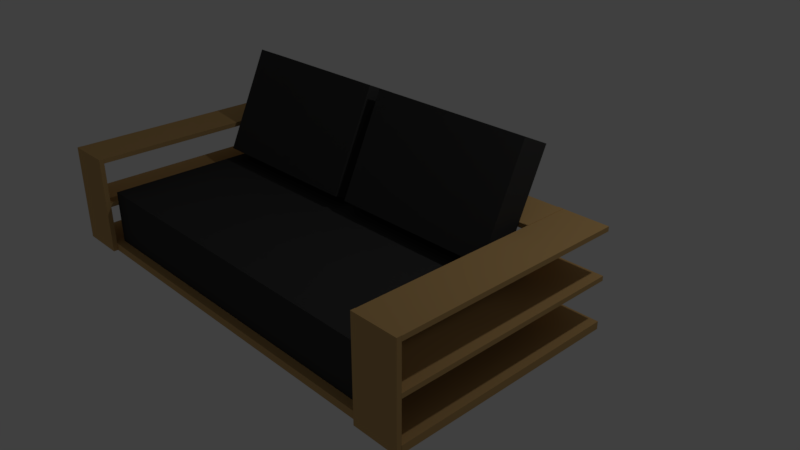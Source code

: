 # Source: sofa.blend  (saved by Blender 2.79.0; exported with 4.5.12 LTS)
import bpy
from mathutils import Matrix  # noqa: F401  (used for matrix-valued properties, if any)

bpy.ops.wm.read_factory_settings(use_empty=True)
scene = bpy.context.scene
scene.name = 'Scene'

# ---- collections
col_collection_1 = bpy.data.collections.new('Collection 1'); scene.collection.children.link(col_collection_1)

# ---- materials (node trees are filled in below, after node groups)
mat_deep = bpy.data.materials.new('deep')
mat_deep.alpha_threshold = 0.0
mat_deep.use_transparent_shadow = False
mat_deep.diffuse_color = (0.04971, 0.04971, 0.04971, 1.0)
mat_deep.roughness = 0.5
mat_wooddeep = bpy.data.materials.new('woodDeep')
mat_wooddeep.alpha_threshold = 0.0
mat_wooddeep.use_transparent_shadow = False
mat_wooddeep.diffuse_color = (0.5906, 0.3712, 0.147, 1.0)
mat_wooddeep.roughness = 0.5
mat_wooddeep.line_color = (0.0, 0.0, 0.0, 1.0)

# ---- material node trees

# ---- world
world_world = bpy.data.worlds.new('World'); scene.world = world_world
world_world.color = (0.05088, 0.05088, 0.05088)
world_world.use_sun_shadow = False
world_world.sun_shadow_jitter_overblur = 0.0
world_world.cycles.sampling_method = 'MANUAL'

# ---- cameras
cam_camera = bpy.data.cameras.new('Camera')
cam_camera.clip_end = 100.0
cam_camera.lens = 35.0
cam_camera.sensor_width = 32.0
cam_camera.sensor_height = 18.0
cam_camera.ortho_scale = 7.314
cam_camera.dof.focus_distance = 0.0
cam_camera.dof.aperture_fstop = 128.0

# ---- lights
light_lamp = bpy.data.lights.new('Lamp', 'POINT')
light_lamp.transmission_factor = 0.0
light_lamp.cutoff_distance = 30.0
light_lamp.energy = 100.0
light_lamp.shadow_buffer_clip_start = 1.001
light_lamp.shadow_soft_size = 0.1
light_lamp.shadow_maximum_resolution = 0.006
light_lamp.use_absolute_resolution = True

# ---- meshes
me_cube_013 = bpy.data.meshes.new('Cube.013')
me_cube_013.from_pydata([(-1.0, -1.0, -1.0), (-1.0, -1.0, 1.0), (-1.0, 1.0, -1.0), (-1.0, 1.0, 1.0), (1.0, -1.0, -1.0), (1.0, -1.0, 1.0), (1.0, 1.0, -1.0), (1.0, 1.0, 1.0), (-3.158, -1.0, -1.0), (-3.158, -1.0, 1.0), (-3.158, 1.0, -1.0), (-3.158, 1.0, 1.0), (-1.158, -1.0, -1.0), (-1.158, -1.0, 1.0), (-1.158, 1.0, -1.0), (-1.158, 1.0, 1.0), (-3.261, -6.832, -3.164), (-3.261, -8.312, -2.257), (-3.261, 3.59, -1.775), (-3.261, 2.111, -0.8686), (1.103, -6.832, -3.164), (1.103, -8.312, -2.257), (1.103, 3.59, -1.775), (1.103, 2.111, -0.8686), (1.103, 3.871, 0.03515), (1.103, 1.152, -0.3271), (-3.261, 1.152, -0.3271), (-3.261, 3.871, 0.03515), (1.103, 3.744, 0.1128), (1.103, 1.025, -0.2494), (-3.261, 1.025, -0.2494), (-3.261, 3.744, 0.1128), (1.194, 5.139, -0.7417), (1.194, 2.42, -1.104), (-3.352, 2.42, -1.104), (-3.352, 5.139, -0.7417), (1.194, 5.012, -0.664), (1.194, 2.293, -1.026), (-3.352, 2.293, -1.026), (-3.352, 5.012, -0.664), (-3.206, 6.463, -1.536), (-3.206, 3.744, -1.899), (-3.26, 3.744, -1.899), (-3.26, 6.463, -1.536), (-3.206, 3.759, 0.1208), (-3.206, 1.04, -0.2414), (-3.26, 1.04, -0.2414), (-3.26, 3.759, 0.1208), (1.107, 6.463, -1.536), (1.107, 3.744, -1.899), (1.044, 3.744, -1.899), (1.044, 6.463, -1.536), (1.107, 3.759, 0.1208), (1.107, 1.04, -0.2414), (1.044, 1.04, -0.2414), (1.044, 3.759, 0.1208), (-3.257, -7.118, -3.346), (-3.257, -7.39, -3.382), (-3.802, -7.39, -3.382), (-3.802, -7.118, -3.346), (-3.257, -9.823, -1.689), (-3.257, -10.09, -1.725), (-3.802, -10.09, -1.725), (-3.802, -9.823, -1.689), (1.646, -7.118, -3.346), (1.646, -7.39, -3.382), (1.1, -7.39, -3.382), (1.1, -7.118, -3.346), (1.646, -9.823, -1.689), (1.646, -10.09, -1.725), (1.1, -10.09, -1.725), (1.1, -9.823, -1.689), (-3.261, 3.91, 0.04041), (-3.261, -9.684, -1.771), (-3.806, -9.684, -1.771), (-3.806, 3.91, 0.04041), (-3.261, 3.784, 0.1181), (-3.261, -9.811, -1.693), (-3.806, -9.811, -1.693), (-3.806, 3.784, 0.1181), (1.646, 3.91, 0.04041), (1.646, -9.684, -1.771), (1.1, -9.684, -1.771), (1.1, 3.91, 0.04041), (1.646, 3.784, 0.1181), (1.646, -9.811, -1.693), (1.1, -9.811, -1.693), (1.1, 3.784, 0.1181), (-3.261, 5.178, -0.7364), (-3.261, -8.416, -2.548), (-3.806, -8.416, -2.548), (-3.806, 5.178, -0.7364), (-3.261, 5.051, -0.6587), (-3.261, -8.543, -2.47), (-3.806, -8.543, -2.47), (-3.806, 5.051, -0.6587), (1.646, 5.178, -0.7364), (1.646, -8.416, -2.548), (1.1, -8.416, -2.548), (1.1, 5.178, -0.7364), (1.646, 5.051, -0.6587), (1.646, -8.543, -2.47), (1.1, -8.543, -2.47), (1.1, 5.051, -0.6587), (1.648, 6.488, -1.539), (1.648, -7.106, -3.35), (-3.806, -7.106, -3.35), (-3.806, 6.488, -1.539), (1.648, 6.277, -1.41), (1.648, -7.318, -3.221), (-3.806, -7.318, -3.221), (-3.806, 6.277, -1.41)], [], [(0, 1, 3, 2), (2, 3, 7, 6), (6, 7, 5, 4), (4, 5, 1, 0), (2, 6, 4, 0), (7, 3, 1, 5), (8, 9, 11, 10), (10, 11, 15, 14), (14, 15, 13, 12), (12, 13, 9, 8), (10, 14, 12, 8), (15, 11, 9, 13), (16, 17, 19, 18), (18, 19, 23, 22), (22, 23, 21, 20), (20, 21, 17, 16), (18, 22, 20, 16), (23, 19, 17, 21), (24, 25, 26, 27), (28, 31, 30, 29), (24, 28, 29, 25), (25, 29, 30, 26), (26, 30, 31, 27), (28, 24, 27, 31), (32, 33, 34, 35), (36, 39, 38, 37), (32, 36, 37, 33), (33, 37, 38, 34), (34, 38, 39, 35), (36, 32, 35, 39), (40, 41, 42, 43), (44, 47, 46, 45), (40, 44, 45, 41), (41, 45, 46, 42), (42, 46, 47, 43), (44, 40, 43, 47), (48, 49, 50, 51), (52, 55, 54, 53), (48, 52, 53, 49), (49, 53, 54, 50), (50, 54, 55, 51), (52, 48, 51, 55), (56, 57, 58, 59), (60, 63, 62, 61), (56, 60, 61, 57), (57, 61, 62, 58), (58, 62, 63, 59), (60, 56, 59, 63), (64, 65, 66, 67), (68, 71, 70, 69), (64, 68, 69, 65), (65, 69, 70, 66), (66, 70, 71, 67), (68, 64, 67, 71), (72, 73, 74, 75), (76, 79, 78, 77), (72, 76, 77, 73), (73, 77, 78, 74), (74, 78, 79, 75), (76, 72, 75, 79), (80, 81, 82, 83), (84, 87, 86, 85), (80, 84, 85, 81), (81, 85, 86, 82), (82, 86, 87, 83), (84, 80, 83, 87), (88, 89, 90, 91), (92, 95, 94, 93), (88, 92, 93, 89), (89, 93, 94, 90), (90, 94, 95, 91), (92, 88, 91, 95), (96, 97, 98, 99), (100, 103, 102, 101), (96, 100, 101, 97), (97, 101, 102, 98), (98, 102, 103, 99), (100, 96, 99, 103), (104, 105, 106, 107), (108, 111, 110, 109), (104, 108, 109, 105), (105, 109, 110, 106), (106, 110, 111, 107), (108, 104, 107, 111)])
me_cube_013.polygons.foreach_set('material_index', [0, 0, 0, 0, 0, 0, 0, 0, 0, 0, 0, 0, 0, 0, 0, 0, 0, 0, 1, 1, 1, 1, 1, 1, 1, 1, 1, 1, 1, 1, 1, 1, 1, 1, 1, 1, 1, 1, 1, 1, 1, 1, 1, 1, 1, 1, 1, 1, 1, 1, 1, 1, 1, 1, 1, 1, 1, 1, 1, 1, 1, 1, 1, 1, 1, 1, 1, 1, 1, 1, 1, 1, 1, 1, 1, 1, 1, 1, 1, 1, 1, 1, 1, 1])
me_cube_013.materials.append(mat_deep)
me_cube_013.materials.append(mat_wooddeep)
me_cube_013.use_remesh_preserve_volume = False
me_cube_013.use_remesh_preserve_attributes = False
me_cube_013.use_mirror_vertex_groups = False
me_cube_013.update()

# ---- objects
ob_cube_002 = bpy.data.objects.new('Cube.002', me_cube_013)
ob_lamp = bpy.data.objects.new('Lamp', light_lamp)
ob_camera = bpy.data.objects.new('Camera', cam_camera)

# ---- transforms, parenting, visibility, modifiers, constraints
ob_cube_002.location = (1.187, 0.01939, 1.475)
ob_cube_002.rotation_euler = (-0.4363, 0.0, 0.0)
ob_cube_002.scale = (1.1, 0.2, 0.7)
ob_cube_002.lineart.crease_threshold = 0.0
ob_lamp.location = (4.076, 1.005, 5.904)
ob_lamp.rotation_euler = (0.6503, 0.05522, 1.866)
ob_lamp.lock_rotations_4d = False
ob_lamp.empty_display_type = 'ARROWS'
ob_lamp.color = (0.0, 0.0, 0.0, 0.0)
ob_lamp.lineart.crease_threshold = 0.0
ob_camera.location = (7.481, -6.508, 5.344)
ob_camera.rotation_euler = (1.109, 0.0, 0.8149)
ob_camera.lock_rotations_4d = False
ob_camera.empty_display_type = 'ARROWS'
ob_camera.color = (0.0, 0.0, 0.0, 0.0)
ob_camera.display_type = 'WIRE'
ob_camera.lineart.crease_threshold = 0.0

# ---- collection membership
col_collection_1.objects.link(ob_cube_002)
col_collection_1.objects.link(ob_lamp)
col_collection_1.objects.link(ob_camera)

# ---- scene / render settings (as saved in the file)
scene.camera = ob_camera
scene.frame_start = 1; scene.frame_end = 250; scene.frame_set(1)
scene.render.engine = 'BLENDER_EEVEE_NEXT'
scene.render.resolution_percentage = 50
scene.render.dither_intensity = 0.0
scene.cycles.use_denoising = False
scene.cycles.samples = 128
scene.cycles.sampling_pattern = 'TABULATED_SOBOL'
scene.cycles.use_adaptive_sampling = False
scene.cycles.use_light_tree = False
scene.cycles.blur_glossy = 0.0
scene.cycles.sample_clamp_indirect = 0.0
scene.view_settings.view_transform = 'Standard'
bpy.context.view_layer.update()
